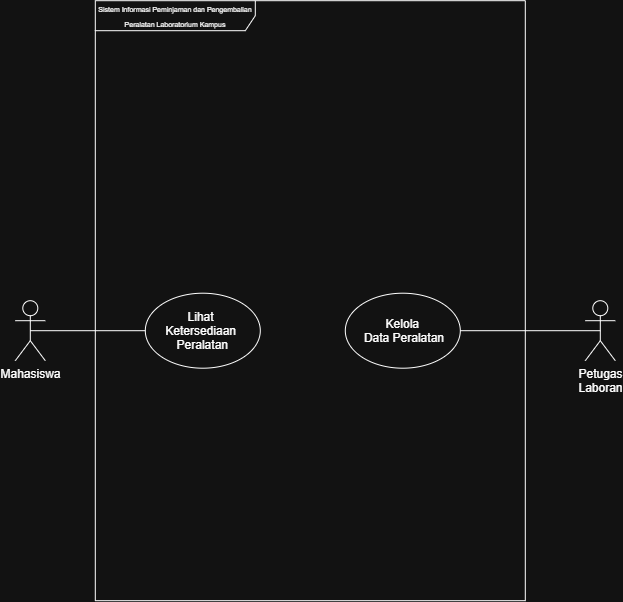

The diagram above was exported from draw.io. Its source (the exported page's mxGraphModel, read from the mxfile embedded in the PNG):
<mxGraphModel dx="1178" dy="701" grid="1" gridSize="10" guides="1" tooltips="1" connect="1" arrows="1" fold="1" page="1" pageScale="1" pageWidth="850" pageHeight="1100" math="0" shadow="0">
  <root>
    <mxCell id="0" />
    <mxCell id="1" parent="0" />
    <mxCell id="4l9a6Rj1wNWKlcMh_Jxt-1" parent="1" style="shape=umlFrame;whiteSpace=wrap;html=1;pointerEvents=0;recursiveResize=0;container=1;collapsible=0;width=160;" value="&lt;font style=&quot;font-size: 7px;&quot;&gt;&lt;font style=&quot;&quot;&gt;&lt;font style=&quot;&quot;&gt;Sistem&lt;/font&gt;&lt;/font&gt;&lt;font style=&quot;background-color: transparent; color: light-dark(rgb(0, 0, 0), rgb(255, 255, 255));&quot;&gt;&amp;nbsp;Informasi&amp;nbsp;&lt;/font&gt;&lt;span style=&quot;background-color: transparent; color: light-dark(rgb(0, 0, 0), rgb(255, 255, 255));&quot;&gt;Peminjaman&amp;nbsp;&lt;/span&gt;&lt;span style=&quot;background-color: transparent; color: light-dark(rgb(0, 0, 0), rgb(255, 255, 255));&quot;&gt;dan Pengembalian Peralatan Laboratorium Kampus&lt;/span&gt;&lt;/font&gt;" vertex="1">
      <mxGeometry height="600" width="430" x="160" y="60" as="geometry" />
    </mxCell>
    <mxCell id="4l9a6Rj1wNWKlcMh_Jxt-4" parent="4l9a6Rj1wNWKlcMh_Jxt-1" style="ellipse;" value="Lihat &#10;Ketersediaan &#10;Peralatan" vertex="1">
      <mxGeometry height="75" width="115" x="50" y="292.5" as="geometry" />
    </mxCell>
    <mxCell id="4l9a6Rj1wNWKlcMh_Jxt-5" parent="4l9a6Rj1wNWKlcMh_Jxt-1" style="ellipse;" value="Kelola&#10; Data Peralatan" vertex="1">
      <mxGeometry height="75" width="115" x="250" y="292.5" as="geometry" />
    </mxCell>
    <mxCell id="4l9a6Rj1wNWKlcMh_Jxt-10" edge="1" parent="1" source="4l9a6Rj1wNWKlcMh_Jxt-2" style="edgeStyle=orthogonalEdgeStyle;rounded=0;orthogonalLoop=1;jettySize=auto;html=1;exitX=0.5;exitY=0.5;exitDx=0;exitDy=0;exitPerimeter=0;entryX=0;entryY=0.5;entryDx=0;entryDy=0;endArrow=none;endFill=0;" target="4l9a6Rj1wNWKlcMh_Jxt-4">
      <mxGeometry relative="1" as="geometry" />
    </mxCell>
    <mxCell id="4l9a6Rj1wNWKlcMh_Jxt-2" parent="1" style="shape=umlActor;verticalLabelPosition=bottom;verticalAlign=top;html=1;" value="Mahasiswa&lt;div&gt;&lt;br&gt;&lt;/div&gt;" vertex="1">
      <mxGeometry height="60" width="30" x="80" y="360" as="geometry" />
    </mxCell>
    <mxCell id="4l9a6Rj1wNWKlcMh_Jxt-11" edge="1" parent="1" source="4l9a6Rj1wNWKlcMh_Jxt-3" style="edgeStyle=orthogonalEdgeStyle;rounded=0;orthogonalLoop=1;jettySize=auto;html=1;exitX=0.5;exitY=0.5;exitDx=0;exitDy=0;exitPerimeter=0;entryX=1;entryY=0.5;entryDx=0;entryDy=0;endArrow=none;endFill=0;" target="4l9a6Rj1wNWKlcMh_Jxt-5">
      <mxGeometry relative="1" as="geometry" />
    </mxCell>
    <mxCell id="4l9a6Rj1wNWKlcMh_Jxt-3" parent="1" style="shape=umlActor;verticalLabelPosition=bottom;verticalAlign=top;html=1;" value="Petugas&lt;div&gt;Laboran&lt;/div&gt;&lt;div&gt;&lt;br&gt;&lt;/div&gt;" vertex="1">
      <mxGeometry height="60" width="30" x="650" y="360" as="geometry" />
    </mxCell>
  </root>
</mxGraphModel>